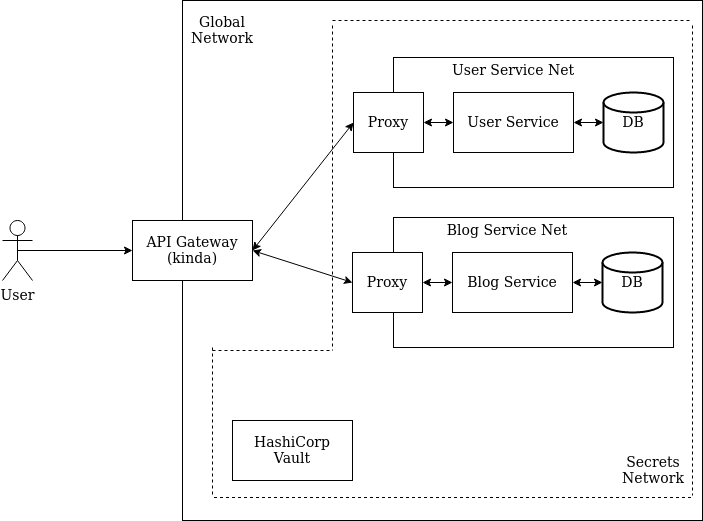

The diagram above was exported from draw.io. Its source (the exported page's mxGraphModel, read from the mxfile embedded in the PNG):
<mxGraphModel dx="1550" dy="824" grid="1" gridSize="10" guides="1" tooltips="1" connect="1" arrows="1" fold="1" page="1" pageScale="1" pageWidth="850" pageHeight="1100" math="0" shadow="0">
  <root>
    <mxCell id="0" />
    <mxCell id="1" parent="0" />
    <mxCell id="QWYMYqxS2bwUhJrjKQ72-4" value="" style="whiteSpace=wrap;html=1;aspect=fixed;fillColor=none;" vertex="1" parent="1">
      <mxGeometry x="200" y="180" width="520" height="520" as="geometry" />
    </mxCell>
    <mxCell id="QWYMYqxS2bwUhJrjKQ72-3" style="edgeStyle=orthogonalEdgeStyle;rounded=0;orthogonalLoop=1;jettySize=auto;html=1;exitX=0.5;exitY=0.5;exitDx=0;exitDy=0;exitPerimeter=0;entryX=0;entryY=0.5;entryDx=0;entryDy=0;" edge="1" parent="1" source="QWYMYqxS2bwUhJrjKQ72-1" target="QWYMYqxS2bwUhJrjKQ72-2">
      <mxGeometry relative="1" as="geometry" />
    </mxCell>
    <mxCell id="QWYMYqxS2bwUhJrjKQ72-1" value="&lt;div&gt;User&lt;/div&gt;" style="shape=umlActor;verticalLabelPosition=bottom;labelBackgroundColor=#ffffff;verticalAlign=top;html=1;outlineConnect=0;" vertex="1" parent="1">
      <mxGeometry x="20" y="400" width="30" height="60" as="geometry" />
    </mxCell>
    <mxCell id="QWYMYqxS2bwUhJrjKQ72-2" value="API Gateway (kinda)" style="rounded=0;whiteSpace=wrap;html=1;" vertex="1" parent="1">
      <mxGeometry x="150" y="400" width="120" height="60" as="geometry" />
    </mxCell>
    <mxCell id="QWYMYqxS2bwUhJrjKQ72-5" value="" style="rounded=0;whiteSpace=wrap;html=1;fillColor=none;" vertex="1" parent="1">
      <mxGeometry x="411" y="397" width="280" height="130" as="geometry" />
    </mxCell>
    <mxCell id="QWYMYqxS2bwUhJrjKQ72-6" value="Proxy" style="rounded=0;whiteSpace=wrap;html=1;fillColor=#ffffff;" vertex="1" parent="1">
      <mxGeometry x="370" y="432" width="70" height="60" as="geometry" />
    </mxCell>
    <mxCell id="QWYMYqxS2bwUhJrjKQ72-7" value="Blog Service" style="rounded=0;whiteSpace=wrap;html=1;fillColor=#ffffff;" vertex="1" parent="1">
      <mxGeometry x="470" y="432" width="120" height="60" as="geometry" />
    </mxCell>
    <mxCell id="QWYMYqxS2bwUhJrjKQ72-9" value="DB" style="strokeWidth=2;html=1;shape=mxgraph.flowchart.database;whiteSpace=wrap;fillColor=#ffffff;" vertex="1" parent="1">
      <mxGeometry x="620" y="432" width="60" height="60" as="geometry" />
    </mxCell>
    <mxCell id="QWYMYqxS2bwUhJrjKQ72-10" value="" style="rounded=0;whiteSpace=wrap;html=1;fillColor=none;" vertex="1" parent="1">
      <mxGeometry x="411" y="237" width="280" height="130" as="geometry" />
    </mxCell>
    <mxCell id="QWYMYqxS2bwUhJrjKQ72-11" value="Proxy" style="rounded=0;whiteSpace=wrap;html=1;fillColor=#ffffff;" vertex="1" parent="1">
      <mxGeometry x="371" y="272" width="70" height="60" as="geometry" />
    </mxCell>
    <mxCell id="QWYMYqxS2bwUhJrjKQ72-12" value="User Service" style="rounded=0;whiteSpace=wrap;html=1;fillColor=#ffffff;" vertex="1" parent="1">
      <mxGeometry x="471" y="272" width="120" height="60" as="geometry" />
    </mxCell>
    <mxCell id="QWYMYqxS2bwUhJrjKQ72-13" value="DB" style="strokeWidth=2;html=1;shape=mxgraph.flowchart.database;whiteSpace=wrap;fillColor=#ffffff;" vertex="1" parent="1">
      <mxGeometry x="621" y="272" width="60" height="60" as="geometry" />
    </mxCell>
    <mxCell id="QWYMYqxS2bwUhJrjKQ72-14" value="&lt;div&gt;HashiCorp&lt;/div&gt;&lt;div&gt;Vault&lt;/div&gt;" style="rounded=0;whiteSpace=wrap;html=1;fillColor=#ffffff;" vertex="1" parent="1">
      <mxGeometry x="250" y="600" width="120" height="60" as="geometry" />
    </mxCell>
    <mxCell id="QWYMYqxS2bwUhJrjKQ72-15" value="" style="endArrow=classic;startArrow=classic;html=1;entryX=0;entryY=0.5;entryDx=0;entryDy=0;exitX=1;exitY=0.5;exitDx=0;exitDy=0;" edge="1" parent="1" source="QWYMYqxS2bwUhJrjKQ72-6" target="QWYMYqxS2bwUhJrjKQ72-7">
      <mxGeometry width="50" height="50" relative="1" as="geometry">
        <mxPoint x="380" y="630" as="sourcePoint" />
        <mxPoint x="430" y="580" as="targetPoint" />
      </mxGeometry>
    </mxCell>
    <mxCell id="QWYMYqxS2bwUhJrjKQ72-16" value="" style="endArrow=classic;startArrow=classic;html=1;entryX=0;entryY=0.5;entryDx=0;entryDy=0;exitX=1;exitY=0.5;exitDx=0;exitDy=0;entryPerimeter=0;" edge="1" parent="1" source="QWYMYqxS2bwUhJrjKQ72-7" target="QWYMYqxS2bwUhJrjKQ72-9">
      <mxGeometry width="50" height="50" relative="1" as="geometry">
        <mxPoint x="450" y="472" as="sourcePoint" />
        <mxPoint x="480" y="472" as="targetPoint" />
      </mxGeometry>
    </mxCell>
    <mxCell id="QWYMYqxS2bwUhJrjKQ72-17" value="" style="endArrow=classic;startArrow=classic;html=1;entryX=1;entryY=0.5;entryDx=0;entryDy=0;exitX=0;exitY=0.5;exitDx=0;exitDy=0;" edge="1" parent="1" source="QWYMYqxS2bwUhJrjKQ72-6" target="QWYMYqxS2bwUhJrjKQ72-2">
      <mxGeometry width="50" height="50" relative="1" as="geometry">
        <mxPoint x="450" y="472" as="sourcePoint" />
        <mxPoint x="480" y="472" as="targetPoint" />
      </mxGeometry>
    </mxCell>
    <mxCell id="QWYMYqxS2bwUhJrjKQ72-18" value="" style="endArrow=classic;startArrow=classic;html=1;entryX=1;entryY=0.5;entryDx=0;entryDy=0;exitX=0;exitY=0.5;exitDx=0;exitDy=0;" edge="1" parent="1" source="QWYMYqxS2bwUhJrjKQ72-11" target="QWYMYqxS2bwUhJrjKQ72-2">
      <mxGeometry width="50" height="50" relative="1" as="geometry">
        <mxPoint x="380" y="472" as="sourcePoint" />
        <mxPoint x="280" y="440" as="targetPoint" />
      </mxGeometry>
    </mxCell>
    <mxCell id="QWYMYqxS2bwUhJrjKQ72-19" value="" style="endArrow=classic;startArrow=classic;html=1;entryX=0;entryY=0.5;entryDx=0;entryDy=0;exitX=1;exitY=0.5;exitDx=0;exitDy=0;" edge="1" parent="1" source="QWYMYqxS2bwUhJrjKQ72-11" target="QWYMYqxS2bwUhJrjKQ72-12">
      <mxGeometry width="50" height="50" relative="1" as="geometry">
        <mxPoint x="450" y="472" as="sourcePoint" />
        <mxPoint x="480" y="472" as="targetPoint" />
      </mxGeometry>
    </mxCell>
    <mxCell id="QWYMYqxS2bwUhJrjKQ72-20" value="" style="endArrow=classic;startArrow=classic;html=1;entryX=0;entryY=0.5;entryDx=0;entryDy=0;exitX=1;exitY=0.5;exitDx=0;exitDy=0;entryPerimeter=0;" edge="1" parent="1" source="QWYMYqxS2bwUhJrjKQ72-12" target="QWYMYqxS2bwUhJrjKQ72-13">
      <mxGeometry width="50" height="50" relative="1" as="geometry">
        <mxPoint x="600" y="472" as="sourcePoint" />
        <mxPoint x="630" y="472" as="targetPoint" />
      </mxGeometry>
    </mxCell>
    <mxCell id="QWYMYqxS2bwUhJrjKQ72-28" value="" style="endArrow=none;dashed=1;html=1;" edge="1" parent="1">
      <mxGeometry width="50" height="50" relative="1" as="geometry">
        <mxPoint x="231.5" y="677" as="sourcePoint" />
        <mxPoint x="711.5" y="677" as="targetPoint" />
      </mxGeometry>
    </mxCell>
    <mxCell id="QWYMYqxS2bwUhJrjKQ72-29" value="" style="endArrow=none;dashed=1;html=1;" edge="1" parent="1">
      <mxGeometry width="50" height="50" relative="1" as="geometry">
        <mxPoint x="230" y="527" as="sourcePoint" />
        <mxPoint x="230" y="677" as="targetPoint" />
      </mxGeometry>
    </mxCell>
    <mxCell id="QWYMYqxS2bwUhJrjKQ72-30" value="" style="endArrow=none;dashed=1;html=1;" edge="1" parent="1">
      <mxGeometry width="50" height="50" relative="1" as="geometry">
        <mxPoint x="710" y="205" as="sourcePoint" />
        <mxPoint x="710" y="675" as="targetPoint" />
      </mxGeometry>
    </mxCell>
    <mxCell id="QWYMYqxS2bwUhJrjKQ72-31" value="" style="endArrow=none;dashed=1;html=1;" edge="1" parent="1">
      <mxGeometry width="50" height="50" relative="1" as="geometry">
        <mxPoint x="350" y="200" as="sourcePoint" />
        <mxPoint x="710" y="200" as="targetPoint" />
      </mxGeometry>
    </mxCell>
    <mxCell id="QWYMYqxS2bwUhJrjKQ72-32" value="" style="endArrow=none;dashed=1;html=1;" edge="1" parent="1">
      <mxGeometry width="50" height="50" relative="1" as="geometry">
        <mxPoint x="350" y="205" as="sourcePoint" />
        <mxPoint x="350" y="530" as="targetPoint" />
      </mxGeometry>
    </mxCell>
    <mxCell id="QWYMYqxS2bwUhJrjKQ72-33" value="" style="endArrow=none;dashed=1;html=1;" edge="1" parent="1">
      <mxGeometry width="50" height="50" relative="1" as="geometry">
        <mxPoint x="230" y="530" as="sourcePoint" />
        <mxPoint x="350" y="530" as="targetPoint" />
      </mxGeometry>
    </mxCell>
    <mxCell id="QWYMYqxS2bwUhJrjKQ72-34" value="&lt;div&gt;Global Network&lt;/div&gt;" style="text;html=1;strokeColor=none;fillColor=none;align=center;verticalAlign=middle;whiteSpace=wrap;rounded=0;" vertex="1" parent="1">
      <mxGeometry x="220" y="200" width="40" height="20" as="geometry" />
    </mxCell>
    <mxCell id="QWYMYqxS2bwUhJrjKQ72-35" value="&lt;div&gt;Secrets&lt;/div&gt;&lt;div&gt;Network&lt;br&gt;&lt;/div&gt;" style="text;html=1;strokeColor=none;fillColor=none;align=center;verticalAlign=middle;whiteSpace=wrap;rounded=0;" vertex="1" parent="1">
      <mxGeometry x="651" y="640" width="40" height="20" as="geometry" />
    </mxCell>
    <mxCell id="QWYMYqxS2bwUhJrjKQ72-36" value="User Service Net" style="text;html=1;strokeColor=none;fillColor=none;align=center;verticalAlign=middle;whiteSpace=wrap;rounded=0;" vertex="1" parent="1">
      <mxGeometry x="456" y="240" width="150" height="20" as="geometry" />
    </mxCell>
    <mxCell id="QWYMYqxS2bwUhJrjKQ72-37" value="Blog Service Net" style="text;html=1;strokeColor=none;fillColor=none;align=center;verticalAlign=middle;whiteSpace=wrap;rounded=0;" vertex="1" parent="1">
      <mxGeometry x="450" y="400" width="150" height="20" as="geometry" />
    </mxCell>
  </root>
</mxGraphModel>